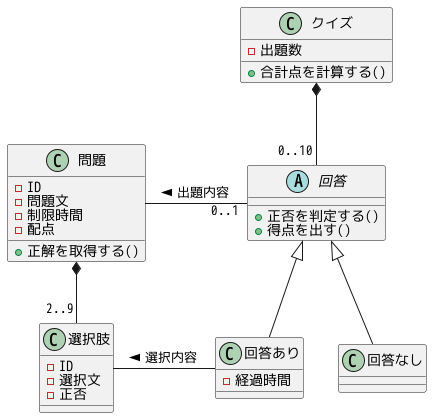

The diagram above was rendered by PlantUML. Its source (embedded in the PNG):
@startuml quiz

class クイズ {
    - 出題数
    + 合計点を計算する()
}

class 問題 {
    - ID
    - 問題文
    - 制限時間
    - 配点
    + 正解を取得する()
}

class 選択肢 {
    - ID
    - 選択文
    - 正否
}

abstract 回答 {
    + 正否を判定する()
    + 得点を出す()
}

class 回答あり {
    - 経過時間
}

class 回答なし {
}

問題 *-- "2..9" 選択肢
クイズ *-- "0..10" 回答
問題 - "0..1" 回答: < 出題内容
回答 <|-- 回答あり
回答 <|-- 回答なし
選択肢 - 回答あり: < 選択内容



@enduml